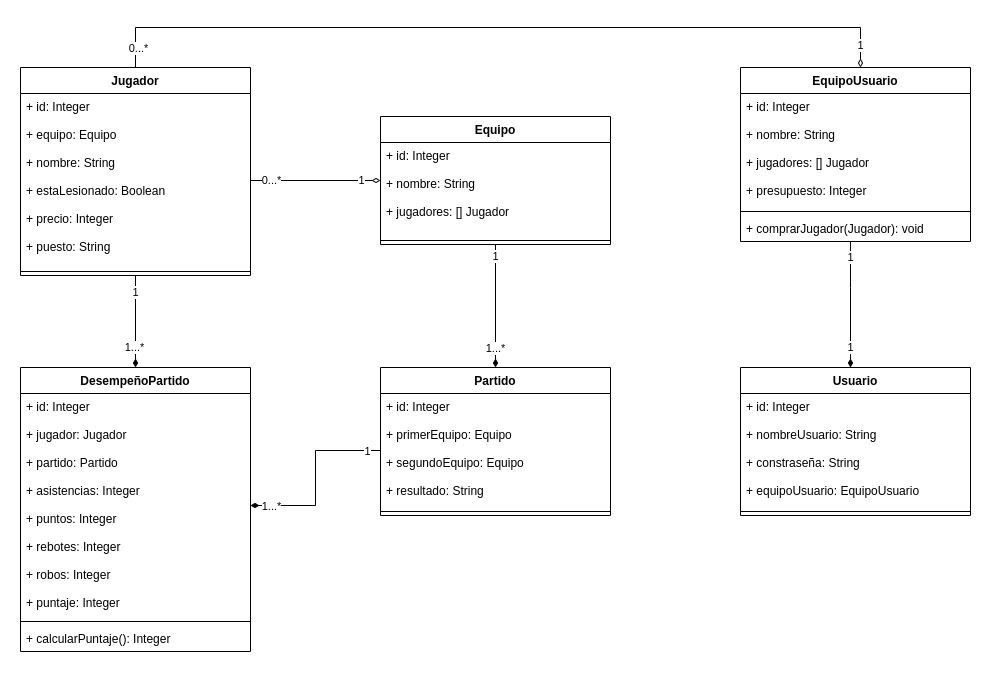

The diagram above was exported from draw.io. Its source (the exported page's mxGraphModel, read from the mxfile embedded in the PNG):
<mxGraphModel dx="1195" dy="696" grid="1" gridSize="10" guides="1" tooltips="1" connect="1" arrows="1" fold="1" page="1" pageScale="1" pageWidth="1169" pageHeight="826" background="none" math="0" shadow="0">
  <root>
    <mxCell id="0" />
    <mxCell id="1" parent="0" />
    <mxCell id="BAjssVllj1PemOLXGxiJ-41" value="Jugador&#10;" style="swimlane;fontStyle=1;align=center;verticalAlign=top;childLayout=stackLayout;horizontal=1;startSize=26;horizontalStack=0;resizeParent=1;resizeParentMax=0;resizeLast=0;collapsible=1;marginBottom=0;" parent="1" vertex="1">
      <mxGeometry x="100" y="60" width="230" height="208" as="geometry" />
    </mxCell>
    <mxCell id="BAjssVllj1PemOLXGxiJ-42" value="+ id: Integer&#10;&#10;+ equipo: Equipo&#10;&#10;+ nombre: String&#10;&#10;+ estaLesionado: Boolean&#10;&#10;+ precio: Integer&#10;&#10;+ puesto: String&#10;" style="text;strokeColor=none;fillColor=none;align=left;verticalAlign=top;spacingLeft=4;spacingRight=4;overflow=hidden;rotatable=0;points=[[0,0.5],[1,0.5]];portConstraint=eastwest;" parent="BAjssVllj1PemOLXGxiJ-41" vertex="1">
      <mxGeometry y="26" width="230" height="174" as="geometry" />
    </mxCell>
    <mxCell id="BAjssVllj1PemOLXGxiJ-43" value="" style="line;strokeWidth=1;fillColor=none;align=left;verticalAlign=middle;spacingTop=-1;spacingLeft=3;spacingRight=3;rotatable=0;labelPosition=right;points=[];portConstraint=eastwest;strokeColor=inherit;" parent="BAjssVllj1PemOLXGxiJ-41" vertex="1">
      <mxGeometry y="200" width="230" height="8" as="geometry" />
    </mxCell>
    <mxCell id="BAjssVllj1PemOLXGxiJ-60" style="edgeStyle=orthogonalEdgeStyle;rounded=0;orthogonalLoop=1;jettySize=auto;html=1;entryX=1;entryY=0.5;entryDx=0;entryDy=0;startArrow=diamondThin;startFill=0;endArrow=none;endFill=0;" parent="1" source="BAjssVllj1PemOLXGxiJ-45" target="BAjssVllj1PemOLXGxiJ-42" edge="1">
      <mxGeometry relative="1" as="geometry" />
    </mxCell>
    <mxCell id="BAjssVllj1PemOLXGxiJ-61" value="0...*" style="edgeLabel;html=1;align=center;verticalAlign=middle;resizable=0;points=[];" parent="BAjssVllj1PemOLXGxiJ-60" connectable="0" vertex="1">
      <mxGeometry x="0.7801" relative="1" as="geometry">
        <mxPoint x="6" as="offset" />
      </mxGeometry>
    </mxCell>
    <mxCell id="BAjssVllj1PemOLXGxiJ-63" value="1" style="edgeLabel;html=1;align=center;verticalAlign=middle;resizable=0;points=[];" parent="BAjssVllj1PemOLXGxiJ-60" connectable="0" vertex="1">
      <mxGeometry x="-0.834" relative="1" as="geometry">
        <mxPoint x="-9" as="offset" />
      </mxGeometry>
    </mxCell>
    <mxCell id="c_T0aIuDVixlVerfhCD8-13" style="edgeStyle=orthogonalEdgeStyle;rounded=0;orthogonalLoop=1;jettySize=auto;html=1;endArrow=diamondThin;endFill=1;" edge="1" parent="1" source="BAjssVllj1PemOLXGxiJ-45" target="JSrvmTzGl_eRkKdzdwyu-1">
      <mxGeometry relative="1" as="geometry" />
    </mxCell>
    <mxCell id="c_T0aIuDVixlVerfhCD8-14" value="1" style="edgeLabel;html=1;align=center;verticalAlign=middle;resizable=0;points=[];" vertex="1" connectable="0" parent="c_T0aIuDVixlVerfhCD8-13">
      <mxGeometry x="-0.8037" y="3" relative="1" as="geometry">
        <mxPoint x="-3" as="offset" />
      </mxGeometry>
    </mxCell>
    <mxCell id="c_T0aIuDVixlVerfhCD8-15" value="1...*" style="edgeLabel;html=1;align=center;verticalAlign=middle;resizable=0;points=[];" vertex="1" connectable="0" parent="c_T0aIuDVixlVerfhCD8-13">
      <mxGeometry x="0.7628" relative="1" as="geometry">
        <mxPoint y="-5" as="offset" />
      </mxGeometry>
    </mxCell>
    <mxCell id="BAjssVllj1PemOLXGxiJ-45" value="Equipo&#10;" style="swimlane;fontStyle=1;align=center;verticalAlign=top;childLayout=stackLayout;horizontal=1;startSize=26;horizontalStack=0;resizeParent=1;resizeParentMax=0;resizeLast=0;collapsible=1;marginBottom=0;" parent="1" vertex="1">
      <mxGeometry x="460" y="109" width="230" height="128" as="geometry">
        <mxRectangle x="550" y="190" width="80" height="30" as="alternateBounds" />
      </mxGeometry>
    </mxCell>
    <mxCell id="BAjssVllj1PemOLXGxiJ-46" value="+ id: Integer&#10;&#10;+ nombre: String&#10;&#10;+ jugadores: [] Jugador&#10;" style="text;strokeColor=none;fillColor=none;align=left;verticalAlign=top;spacingLeft=4;spacingRight=4;overflow=hidden;rotatable=0;points=[[0,0.5],[1,0.5]];portConstraint=eastwest;" parent="BAjssVllj1PemOLXGxiJ-45" vertex="1">
      <mxGeometry y="26" width="230" height="94" as="geometry" />
    </mxCell>
    <mxCell id="BAjssVllj1PemOLXGxiJ-47" value="" style="line;strokeWidth=1;fillColor=none;align=left;verticalAlign=middle;spacingTop=-1;spacingLeft=3;spacingRight=3;rotatable=0;labelPosition=right;points=[];portConstraint=eastwest;strokeColor=inherit;" parent="BAjssVllj1PemOLXGxiJ-45" vertex="1">
      <mxGeometry y="120" width="230" height="8" as="geometry" />
    </mxCell>
    <mxCell id="JSrvmTzGl_eRkKdzdwyu-1" value="Partido" style="swimlane;fontStyle=1;align=center;verticalAlign=top;childLayout=stackLayout;horizontal=1;startSize=26;horizontalStack=0;resizeParent=1;resizeParentMax=0;resizeLast=0;collapsible=1;marginBottom=0;" parent="1" vertex="1">
      <mxGeometry x="460" y="360" width="230" height="148" as="geometry">
        <mxRectangle x="550" y="190" width="80" height="30" as="alternateBounds" />
      </mxGeometry>
    </mxCell>
    <mxCell id="JSrvmTzGl_eRkKdzdwyu-2" value="+ id: Integer&#10;&#10;+ primerEquipo: Equipo&#10;&#10;+ segundoEquipo: Equipo&#10;&#10;+ resultado: String" style="text;strokeColor=none;fillColor=none;align=left;verticalAlign=top;spacingLeft=4;spacingRight=4;overflow=hidden;rotatable=0;points=[[0,0.5],[1,0.5]];portConstraint=eastwest;" parent="JSrvmTzGl_eRkKdzdwyu-1" vertex="1">
      <mxGeometry y="26" width="230" height="114" as="geometry" />
    </mxCell>
    <mxCell id="JSrvmTzGl_eRkKdzdwyu-3" value="" style="line;strokeWidth=1;fillColor=none;align=left;verticalAlign=middle;spacingTop=-1;spacingLeft=3;spacingRight=3;rotatable=0;labelPosition=right;points=[];portConstraint=eastwest;strokeColor=inherit;" parent="JSrvmTzGl_eRkKdzdwyu-1" vertex="1">
      <mxGeometry y="140" width="230" height="8" as="geometry" />
    </mxCell>
    <mxCell id="I3wLHNS39KRAxCDEHev7-5" style="edgeStyle=orthogonalEdgeStyle;rounded=0;orthogonalLoop=1;jettySize=auto;html=1;entryX=0.5;entryY=1;entryDx=0;entryDy=0;endArrow=none;endFill=0;startArrow=diamondThin;startFill=1;" parent="1" source="JSrvmTzGl_eRkKdzdwyu-5" target="BAjssVllj1PemOLXGxiJ-41" edge="1">
      <mxGeometry relative="1" as="geometry">
        <mxPoint x="284.0799999999999" y="414" as="targetPoint" />
      </mxGeometry>
    </mxCell>
    <mxCell id="I3wLHNS39KRAxCDEHev7-10" value="1" style="edgeLabel;html=1;align=center;verticalAlign=middle;resizable=0;points=[];" parent="I3wLHNS39KRAxCDEHev7-5" connectable="0" vertex="1">
      <mxGeometry x="0.6483" relative="1" as="geometry">
        <mxPoint as="offset" />
      </mxGeometry>
    </mxCell>
    <mxCell id="I3wLHNS39KRAxCDEHev7-14" value="1...*" style="edgeLabel;html=1;align=center;verticalAlign=middle;resizable=0;points=[];" parent="I3wLHNS39KRAxCDEHev7-5" connectable="0" vertex="1">
      <mxGeometry x="-0.6746" y="1" relative="1" as="geometry">
        <mxPoint y="-5" as="offset" />
      </mxGeometry>
    </mxCell>
    <mxCell id="JSrvmTzGl_eRkKdzdwyu-5" value="DesempeñoPartido" style="swimlane;fontStyle=1;align=center;verticalAlign=top;childLayout=stackLayout;horizontal=1;startSize=26;horizontalStack=0;resizeParent=1;resizeParentMax=0;resizeLast=0;collapsible=1;marginBottom=0;" parent="1" vertex="1">
      <mxGeometry x="100" y="360" width="230" height="284" as="geometry">
        <mxRectangle x="550" y="190" width="80" height="30" as="alternateBounds" />
      </mxGeometry>
    </mxCell>
    <mxCell id="JSrvmTzGl_eRkKdzdwyu-6" value="+ id: Integer&#10;&#10;+ jugador: Jugador&#10;&#10;+ partido: Partido&#10;&#10;+ asistencias: Integer&#10;&#10;+ puntos: Integer&#10;&#10;+ rebotes: Integer&#10;&#10;+ robos: Integer&#10;&#10;+ puntaje: Integer&#10;" style="text;strokeColor=none;fillColor=none;align=left;verticalAlign=top;spacingLeft=4;spacingRight=4;overflow=hidden;rotatable=0;points=[[0,0.5],[1,0.5]];portConstraint=eastwest;" parent="JSrvmTzGl_eRkKdzdwyu-5" vertex="1">
      <mxGeometry y="26" width="230" height="224" as="geometry" />
    </mxCell>
    <mxCell id="JSrvmTzGl_eRkKdzdwyu-7" value="" style="line;strokeWidth=1;fillColor=none;align=left;verticalAlign=middle;spacingTop=-1;spacingLeft=3;spacingRight=3;rotatable=0;labelPosition=right;points=[];portConstraint=eastwest;strokeColor=inherit;" parent="JSrvmTzGl_eRkKdzdwyu-5" vertex="1">
      <mxGeometry y="250" width="230" height="8" as="geometry" />
    </mxCell>
    <mxCell id="JSrvmTzGl_eRkKdzdwyu-8" value="+ calcularPuntaje(): Integer" style="text;strokeColor=none;fillColor=none;align=left;verticalAlign=top;spacingLeft=4;spacingRight=4;overflow=hidden;rotatable=0;points=[[0,0.5],[1,0.5]];portConstraint=eastwest;" parent="JSrvmTzGl_eRkKdzdwyu-5" vertex="1">
      <mxGeometry y="258" width="230" height="26" as="geometry" />
    </mxCell>
    <mxCell id="I3wLHNS39KRAxCDEHev7-7" style="edgeStyle=orthogonalEdgeStyle;rounded=0;orthogonalLoop=1;jettySize=auto;html=1;endArrow=none;endFill=0;startArrow=diamondThin;startFill=1;" parent="1" source="JSrvmTzGl_eRkKdzdwyu-6" target="JSrvmTzGl_eRkKdzdwyu-2" edge="1">
      <mxGeometry relative="1" as="geometry" />
    </mxCell>
    <mxCell id="I3wLHNS39KRAxCDEHev7-8" value="1" style="edgeLabel;html=1;align=center;verticalAlign=middle;resizable=0;points=[];" parent="I3wLHNS39KRAxCDEHev7-7" connectable="0" vertex="1">
      <mxGeometry x="0.8556" y="-1" relative="1" as="geometry">
        <mxPoint as="offset" />
      </mxGeometry>
    </mxCell>
    <mxCell id="I3wLHNS39KRAxCDEHev7-9" value="1...*" style="edgeLabel;html=1;align=center;verticalAlign=middle;resizable=0;points=[];" parent="I3wLHNS39KRAxCDEHev7-7" connectable="0" vertex="1">
      <mxGeometry x="-0.8683" y="-1" relative="1" as="geometry">
        <mxPoint x="8" as="offset" />
      </mxGeometry>
    </mxCell>
    <mxCell id="c_T0aIuDVixlVerfhCD8-6" style="edgeStyle=orthogonalEdgeStyle;rounded=0;orthogonalLoop=1;jettySize=auto;html=1;entryX=0.478;entryY=1;entryDx=0;entryDy=0;entryPerimeter=0;endArrow=none;endFill=0;startArrow=diamondThin;startFill=1;" edge="1" parent="1" source="I3wLHNS39KRAxCDEHev7-16" target="c_T0aIuDVixlVerfhCD8-4">
      <mxGeometry relative="1" as="geometry">
        <Array as="points">
          <mxPoint x="930" y="280" />
          <mxPoint x="930" y="280" />
        </Array>
      </mxGeometry>
    </mxCell>
    <mxCell id="c_T0aIuDVixlVerfhCD8-9" value="1" style="edgeLabel;html=1;align=center;verticalAlign=middle;resizable=0;points=[];" vertex="1" connectable="0" parent="c_T0aIuDVixlVerfhCD8-6">
      <mxGeometry x="0.7526" y="2" relative="1" as="geometry">
        <mxPoint x="2" as="offset" />
      </mxGeometry>
    </mxCell>
    <mxCell id="c_T0aIuDVixlVerfhCD8-10" value="1" style="edgeLabel;html=1;align=center;verticalAlign=middle;resizable=0;points=[];" vertex="1" connectable="0" parent="c_T0aIuDVixlVerfhCD8-6">
      <mxGeometry x="-0.6176" relative="1" as="geometry">
        <mxPoint y="4" as="offset" />
      </mxGeometry>
    </mxCell>
    <mxCell id="I3wLHNS39KRAxCDEHev7-16" value="Usuario" style="swimlane;fontStyle=1;align=center;verticalAlign=top;childLayout=stackLayout;horizontal=1;startSize=26;horizontalStack=0;resizeParent=1;resizeParentMax=0;resizeLast=0;collapsible=1;marginBottom=0;" parent="1" vertex="1">
      <mxGeometry x="820" y="360" width="230" height="148" as="geometry" />
    </mxCell>
    <mxCell id="I3wLHNS39KRAxCDEHev7-17" value="+ id: Integer&#10;&#10;+ nombreUsuario: String&#10;&#10;+ constraseña: String&#10;&#10;+ equipoUsuario: EquipoUsuario&#10;&#10;" style="text;strokeColor=none;fillColor=none;align=left;verticalAlign=top;spacingLeft=4;spacingRight=4;overflow=hidden;rotatable=0;points=[[0,0.5],[1,0.5]];portConstraint=eastwest;" parent="I3wLHNS39KRAxCDEHev7-16" vertex="1">
      <mxGeometry y="26" width="230" height="114" as="geometry" />
    </mxCell>
    <mxCell id="I3wLHNS39KRAxCDEHev7-18" value="" style="line;strokeWidth=1;fillColor=none;align=left;verticalAlign=middle;spacingTop=-1;spacingLeft=3;spacingRight=3;rotatable=0;labelPosition=right;points=[];portConstraint=eastwest;strokeColor=inherit;" parent="I3wLHNS39KRAxCDEHev7-16" vertex="1">
      <mxGeometry y="140" width="230" height="8" as="geometry" />
    </mxCell>
    <mxCell id="c_T0aIuDVixlVerfhCD8-1" value="EquipoUsuario&#10;" style="swimlane;fontStyle=1;align=center;verticalAlign=top;childLayout=stackLayout;horizontal=1;startSize=26;horizontalStack=0;resizeParent=1;resizeParentMax=0;resizeLast=0;collapsible=1;marginBottom=0;" vertex="1" parent="1">
      <mxGeometry x="820" y="60" width="230" height="174" as="geometry">
        <mxRectangle x="550" y="190" width="80" height="30" as="alternateBounds" />
      </mxGeometry>
    </mxCell>
    <mxCell id="c_T0aIuDVixlVerfhCD8-2" value="+ id: Integer&#10;&#10;+ nombre: String&#10;&#10;+ jugadores: [] Jugador&#10;&#10;+ presupuesto: Integer" style="text;strokeColor=none;fillColor=none;align=left;verticalAlign=top;spacingLeft=4;spacingRight=4;overflow=hidden;rotatable=0;points=[[0,0.5],[1,0.5]];portConstraint=eastwest;" vertex="1" parent="c_T0aIuDVixlVerfhCD8-1">
      <mxGeometry y="26" width="230" height="114" as="geometry" />
    </mxCell>
    <mxCell id="c_T0aIuDVixlVerfhCD8-3" value="" style="line;strokeWidth=1;fillColor=none;align=left;verticalAlign=middle;spacingTop=-1;spacingLeft=3;spacingRight=3;rotatable=0;labelPosition=right;points=[];portConstraint=eastwest;strokeColor=inherit;" vertex="1" parent="c_T0aIuDVixlVerfhCD8-1">
      <mxGeometry y="140" width="230" height="8" as="geometry" />
    </mxCell>
    <mxCell id="c_T0aIuDVixlVerfhCD8-4" value="+ comprarJugador(Jugador): void" style="text;strokeColor=none;fillColor=none;align=left;verticalAlign=top;spacingLeft=4;spacingRight=4;overflow=hidden;rotatable=0;points=[[0,0.5],[1,0.5]];portConstraint=eastwest;" vertex="1" parent="c_T0aIuDVixlVerfhCD8-1">
      <mxGeometry y="148" width="230" height="26" as="geometry" />
    </mxCell>
    <mxCell id="c_T0aIuDVixlVerfhCD8-8" style="edgeStyle=orthogonalEdgeStyle;rounded=0;orthogonalLoop=1;jettySize=auto;html=1;entryX=0.5;entryY=0;entryDx=0;entryDy=0;endArrow=none;endFill=0;startArrow=diamondThin;startFill=0;" edge="1" parent="1" target="BAjssVllj1PemOLXGxiJ-41">
      <mxGeometry relative="1" as="geometry">
        <mxPoint x="940" y="60" as="sourcePoint" />
        <Array as="points">
          <mxPoint x="940" y="60" />
          <mxPoint x="940" y="20" />
          <mxPoint x="215" y="20" />
        </Array>
      </mxGeometry>
    </mxCell>
    <mxCell id="c_T0aIuDVixlVerfhCD8-11" value="1" style="edgeLabel;html=1;align=center;verticalAlign=middle;resizable=0;points=[];" vertex="1" connectable="0" parent="c_T0aIuDVixlVerfhCD8-8">
      <mxGeometry x="-0.9725" y="2" relative="1" as="geometry">
        <mxPoint x="2" y="-12" as="offset" />
      </mxGeometry>
    </mxCell>
    <mxCell id="c_T0aIuDVixlVerfhCD8-12" value="0...*" style="edgeLabel;html=1;align=center;verticalAlign=middle;resizable=0;points=[];" vertex="1" connectable="0" parent="c_T0aIuDVixlVerfhCD8-8">
      <mxGeometry x="0.9744" y="3" relative="1" as="geometry">
        <mxPoint y="-9" as="offset" />
      </mxGeometry>
    </mxCell>
  </root>
</mxGraphModel>